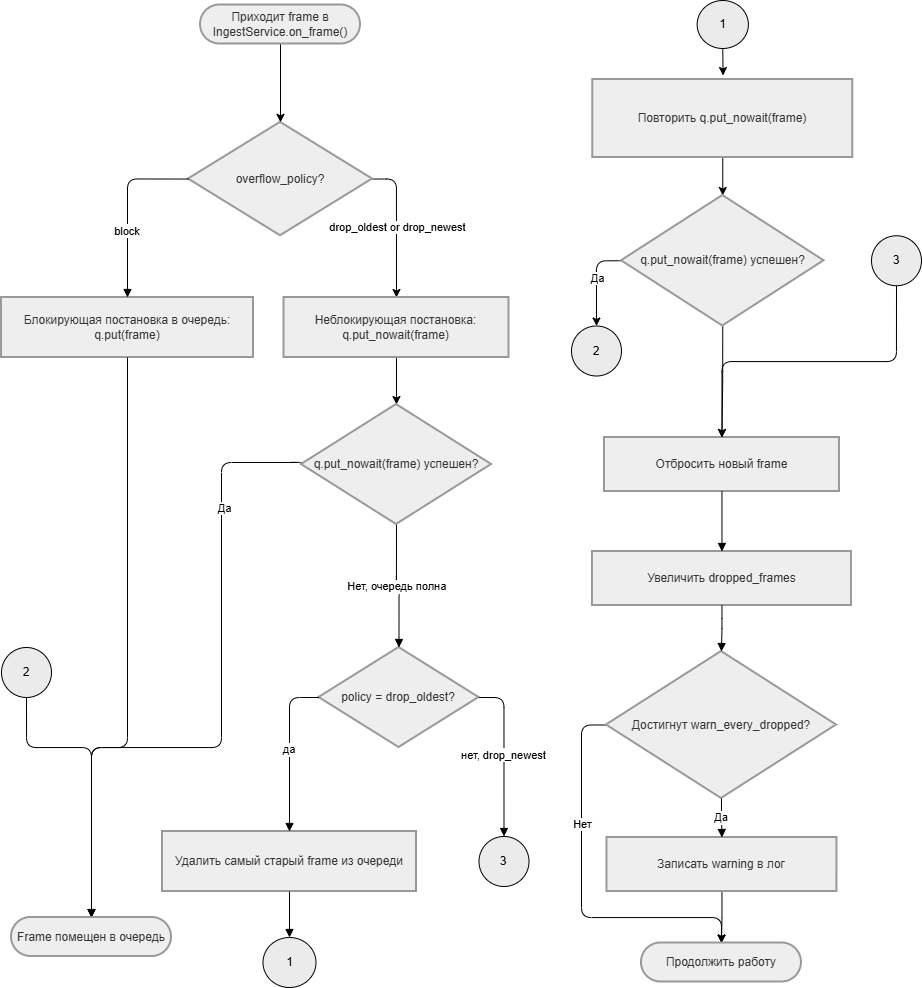

The diagram above was exported from draw.io. Its source (the exported page's mxGraphModel, read from the mxfile embedded in the PNG):
<mxGraphModel dx="2118" dy="1347" grid="1" gridSize="10" guides="1" tooltips="1" connect="1" arrows="1" fold="1" page="1" pageScale="1" pageWidth="827" pageHeight="1169" math="0" shadow="0">
  <root>
    <mxCell id="0" />
    <mxCell id="1" parent="0" />
    <mxCell id="MND6xGV9fyeCFo9uy2Lo-56" edge="1" parent="1" source="3" style="edgeStyle=orthogonalEdgeStyle;rounded=1;orthogonalLoop=1;jettySize=auto;html=1;exitX=1;exitY=0.5;exitDx=0;exitDy=0;entryX=0.5;entryY=0;entryDx=0;entryDy=0;curved=0;" target="6">
      <mxGeometry relative="1" as="geometry" />
    </mxCell>
    <mxCell id="MND6xGV9fyeCFo9uy2Lo-57" connectable="0" parent="MND6xGV9fyeCFo9uy2Lo-56" style="edgeLabel;html=1;align=center;verticalAlign=middle;resizable=0;points=[];" value="drop_oldest or drop_newest" vertex="1">
      <mxGeometry relative="1" x="-0.3544" y="-1" as="geometry">
        <mxPoint x="1" y="26" as="offset" />
      </mxGeometry>
    </mxCell>
    <mxCell id="3" parent="1" style="rhombus;strokeWidth=2;whiteSpace=wrap;fillColor=light-dark(#eeeeee,#1f2020);strokeColor=light-dark(#999999,#cccccc);fontColor=light-dark(#333333,#cccccc);" value="overflow_policy?" vertex="1">
      <mxGeometry height="113.42" width="184" x="257" y="144.83" as="geometry" />
    </mxCell>
    <mxCell id="4" parent="1" style="whiteSpace=wrap;strokeWidth=2;fillColor=light-dark(#eeeeee,#1f2020);strokeColor=light-dark(#999999,#cccccc);fontColor=light-dark(#333333,#cccccc);" value="Блокирующая постановка в очередь: q.put(frame)" vertex="1">
      <mxGeometry height="60" width="252" x="70" y="320" as="geometry" />
    </mxCell>
    <mxCell id="MND6xGV9fyeCFo9uy2Lo-31" edge="1" parent="1" source="6" style="edgeStyle=orthogonalEdgeStyle;rounded=0;orthogonalLoop=1;jettySize=auto;html=1;exitX=0.5;exitY=1;exitDx=0;exitDy=0;entryX=0.5;entryY=0;entryDx=0;entryDy=0;" target="MND6xGV9fyeCFo9uy2Lo-30">
      <mxGeometry relative="1" as="geometry" />
    </mxCell>
    <mxCell id="6" parent="1" style="whiteSpace=wrap;strokeWidth=2;fillColor=light-dark(#eeeeee,#1f2020);strokeColor=light-dark(#999999,#cccccc);fontColor=light-dark(#333333,#cccccc);" value="Неблокирующая постановка: q.put_nowait(frame)" vertex="1">
      <mxGeometry height="60" width="225" x="352.5" y="320" as="geometry" />
    </mxCell>
    <mxCell id="7" parent="1" style="rhombus;strokeWidth=2;whiteSpace=wrap;fillColor=light-dark(#eeeeee,#1f2020);strokeColor=light-dark(#999999,#cccccc);fontColor=light-dark(#333333,#cccccc);" value="policy = drop_oldest?" vertex="1">
      <mxGeometry height="100" width="160" x="387.5" y="670" as="geometry" />
    </mxCell>
    <mxCell id="8" parent="1" style="whiteSpace=wrap;strokeWidth=2;fillColor=light-dark(#eeeeee,#1f2020);strokeColor=light-dark(#999999,#cccccc);fontColor=light-dark(#333333,#cccccc);" value="Отбросить новый frame" vertex="1">
      <mxGeometry height="54" width="235" x="672.96" y="460" as="geometry" />
    </mxCell>
    <mxCell id="9" parent="1" style="whiteSpace=wrap;strokeWidth=2;fillColor=light-dark(#eeeeee,#1f2020);strokeColor=light-dark(#999999,#cccccc);fontColor=light-dark(#333333,#cccccc);" value="Удалить самый старый frame из очереди" vertex="1">
      <mxGeometry height="60" width="254" x="231" y="854" as="geometry" />
    </mxCell>
    <mxCell id="11" parent="1" style="whiteSpace=wrap;strokeWidth=2;fillColor=light-dark(#eeeeee,#1f2020);strokeColor=light-dark(#999999,#cccccc);fontColor=light-dark(#333333,#cccccc);" value="Увеличить dropped_frames" vertex="1">
      <mxGeometry height="54" width="259" x="660.96" y="574" as="geometry" />
    </mxCell>
    <mxCell id="MND6xGV9fyeCFo9uy2Lo-61" edge="1" parent="1" source="12" style="edgeStyle=orthogonalEdgeStyle;rounded=1;orthogonalLoop=1;jettySize=auto;html=1;exitX=0;exitY=0.5;exitDx=0;exitDy=0;curved=0;entryX=0.5;entryY=0;entryDx=0;entryDy=0;" target="MND6xGV9fyeCFo9uy2Lo-72">
      <mxGeometry relative="1" as="geometry">
        <Array as="points">
          <mxPoint x="650" y="748" />
          <mxPoint x="650" y="940" />
          <mxPoint x="790" y="940" />
        </Array>
        <mxPoint x="790" y="990" as="targetPoint" />
      </mxGeometry>
    </mxCell>
    <mxCell id="MND6xGV9fyeCFo9uy2Lo-62" connectable="0" parent="MND6xGV9fyeCFo9uy2Lo-61" style="edgeLabel;html=1;align=center;verticalAlign=middle;resizable=0;points=[];" value="Нет" vertex="1">
      <mxGeometry relative="1" x="-0.3534" as="geometry">
        <mxPoint as="offset" />
      </mxGeometry>
    </mxCell>
    <mxCell id="12" parent="1" style="rhombus;strokeWidth=2;whiteSpace=wrap;fillColor=light-dark(#eeeeee,#1f2020);strokeColor=light-dark(#999999,#cccccc);fontColor=light-dark(#333333,#cccccc);" value="Достигнут warn_every_dropped?" vertex="1">
      <mxGeometry height="147" width="230.04" x="674.94" y="674" as="geometry" />
    </mxCell>
    <mxCell id="MND6xGV9fyeCFo9uy2Lo-60" edge="1" parent="1" source="13" style="edgeStyle=orthogonalEdgeStyle;rounded=0;orthogonalLoop=1;jettySize=auto;html=1;exitX=0.5;exitY=1;exitDx=0;exitDy=0;entryX=0.5;entryY=0;entryDx=0;entryDy=0;" target="MND6xGV9fyeCFo9uy2Lo-72">
      <mxGeometry relative="1" as="geometry">
        <mxPoint x="789.96" y="960" as="targetPoint" />
      </mxGeometry>
    </mxCell>
    <mxCell id="13" parent="1" style="whiteSpace=wrap;strokeWidth=2;fillColor=light-dark(#eeeeee,#1f2020);strokeColor=light-dark(#999999,#cccccc);fontColor=light-dark(#333333,#cccccc);" value="Записать warning в лог" vertex="1">
      <mxGeometry height="54" width="230" x="675.46" y="860" as="geometry" />
    </mxCell>
    <mxCell id="16" edge="1" parent="1" source="3" style="startArrow=none;endArrow=block;exitX=0;exitY=0.5;entryX=0.5;entryY=0;edgeStyle=orthogonalEdgeStyle;exitDx=0;exitDy=0;" target="4" value="block">
      <mxGeometry relative="1" x="0.256" as="geometry">
        <mxPoint as="offset" />
      </mxGeometry>
    </mxCell>
    <mxCell id="17" edge="1" parent="1" source="4" style="startArrow=none;endArrow=block;exitX=0.5;exitY=1;rounded=1;edgeStyle=orthogonalEdgeStyle;curved=0;entryX=0.5;entryY=0;entryDx=0;entryDy=0;" target="MND6xGV9fyeCFo9uy2Lo-69" value="">
      <mxGeometry relative="1" as="geometry">
        <Array as="points">
          <mxPoint x="196" y="770" />
          <mxPoint x="160" y="770" />
        </Array>
        <mxPoint x="240" y="1100" as="targetPoint" />
      </mxGeometry>
    </mxCell>
    <mxCell id="20" edge="1" parent="1" source="MND6xGV9fyeCFo9uy2Lo-30" style="startArrow=none;endArrow=block;exitX=0.5;exitY=1;entryX=0.5;entryY=0;exitDx=0;exitDy=0;edgeStyle=orthogonalEdgeStyle;" target="7" value="Нет, очередь полна">
      <mxGeometry relative="1" as="geometry" />
    </mxCell>
    <mxCell id="21" edge="1" parent="1" source="7" style="startArrow=none;endArrow=block;exitX=1;exitY=0.5;exitDx=0;exitDy=0;edgeStyle=orthogonalEdgeStyle;entryX=0.5;entryY=0;entryDx=0;entryDy=0;" target="MND6xGV9fyeCFo9uy2Lo-49" value="нет, drop_newest">
      <mxGeometry relative="1" as="geometry">
        <mxPoint x="770" y="840" as="targetPoint" />
      </mxGeometry>
    </mxCell>
    <mxCell id="22" edge="1" parent="1" source="7" style="startArrow=none;endArrow=block;exitX=0;exitY=0.5;entryX=0.5;entryY=0;exitDx=0;exitDy=0;edgeStyle=orthogonalEdgeStyle;" target="9" value="да">
      <mxGeometry relative="1" as="geometry" />
    </mxCell>
    <mxCell id="23" edge="1" parent="1" source="9" style="startArrow=none;endArrow=block;exitX=0.5;exitY=1;entryX=0.5;entryY=0;entryDx=0;entryDy=0;edgeStyle=orthogonalEdgeStyle;" target="MND6xGV9fyeCFo9uy2Lo-40" value="">
      <mxGeometry relative="1" as="geometry">
        <mxPoint x="493" y="930" as="targetPoint" />
      </mxGeometry>
    </mxCell>
    <mxCell id="26" edge="1" parent="1" source="8" style="startArrow=none;endArrow=block;exitX=0.5;exitY=0.99;entryX=0.5;entryY=-0.01;edgeStyle=orthogonalEdgeStyle;" target="11" value="">
      <mxGeometry relative="1" as="geometry" />
    </mxCell>
    <mxCell id="27" edge="1" parent="1" source="11" style="startArrow=none;endArrow=block;exitX=0.5;exitY=0.99;entryX=0.5;entryY=0;edgeStyle=orthogonalEdgeStyle;" target="12" value="">
      <mxGeometry relative="1" as="geometry" />
    </mxCell>
    <mxCell id="28" edge="1" parent="1" source="12" style="startArrow=none;endArrow=block;exitX=0.5;exitY=1;entryX=0.5;entryY=-0.01;exitDx=0;exitDy=0;edgeStyle=orthogonalEdgeStyle;" target="13" value="Да">
      <mxGeometry relative="1" x="-0.0649" as="geometry">
        <mxPoint as="offset" />
        <Array as="points">
          <mxPoint x="790" y="840" />
          <mxPoint x="791" y="840" />
        </Array>
      </mxGeometry>
    </mxCell>
    <mxCell id="MND6xGV9fyeCFo9uy2Lo-42" edge="1" parent="1" source="MND6xGV9fyeCFo9uy2Lo-30" style="edgeStyle=orthogonalEdgeStyle;rounded=1;orthogonalLoop=1;jettySize=auto;html=1;exitX=0;exitY=0.5;exitDx=0;exitDy=0;curved=0;entryX=0.5;entryY=0;entryDx=0;entryDy=0;" target="MND6xGV9fyeCFo9uy2Lo-69">
      <mxGeometry relative="1" as="geometry">
        <Array as="points">
          <mxPoint x="290" y="485" />
          <mxPoint x="290" y="770" />
          <mxPoint x="160" y="770" />
        </Array>
        <mxPoint x="290" y="1100" as="targetPoint" />
      </mxGeometry>
    </mxCell>
    <mxCell id="MND6xGV9fyeCFo9uy2Lo-55" connectable="0" parent="MND6xGV9fyeCFo9uy2Lo-42" style="edgeLabel;html=1;align=center;verticalAlign=middle;resizable=0;points=[];" value="Да" vertex="1">
      <mxGeometry relative="1" x="-0.7653" y="-1" as="geometry">
        <mxPoint x="-1" y="46" as="offset" />
      </mxGeometry>
    </mxCell>
    <mxCell id="MND6xGV9fyeCFo9uy2Lo-30" parent="1" style="rhombus;strokeWidth=2;whiteSpace=wrap;fillColor=light-dark(#eeeeee,#1f2020);strokeColor=light-dark(#999999,#cccccc);fontColor=light-dark(#333333,#cccccc);" value="q.put_nowait(frame) успешен?" vertex="1">
      <mxGeometry height="120" width="190" x="370" y="427" as="geometry" />
    </mxCell>
    <mxCell id="MND6xGV9fyeCFo9uy2Lo-36" edge="1" parent="1" source="MND6xGV9fyeCFo9uy2Lo-33" style="edgeStyle=orthogonalEdgeStyle;rounded=0;orthogonalLoop=1;jettySize=auto;html=1;exitX=0.5;exitY=1;exitDx=0;exitDy=0;">
      <mxGeometry relative="1" as="geometry">
        <mxPoint x="791.5833333333335" y="98" as="targetPoint" />
      </mxGeometry>
    </mxCell>
    <mxCell id="MND6xGV9fyeCFo9uy2Lo-33" parent="1" style="ellipse;whiteSpace=wrap;html=1;fillColor=light-dark(#ebebeb, #ededed);" value="1" vertex="1">
      <mxGeometry height="48" width="51.25" x="765.63" y="23" as="geometry" />
    </mxCell>
    <mxCell id="MND6xGV9fyeCFo9uy2Lo-39" edge="1" parent="1" source="MND6xGV9fyeCFo9uy2Lo-35" style="edgeStyle=orthogonalEdgeStyle;rounded=1;orthogonalLoop=1;jettySize=auto;html=1;exitX=0.5;exitY=1;exitDx=0;exitDy=0;entryX=0.5;entryY=0;entryDx=0;entryDy=0;curved=0;" target="MND6xGV9fyeCFo9uy2Lo-38">
      <mxGeometry relative="1" as="geometry" />
    </mxCell>
    <mxCell id="MND6xGV9fyeCFo9uy2Lo-35" parent="1" style="whiteSpace=wrap;strokeWidth=2;fillColor=light-dark(#eeeeee,#1f2020);strokeColor=light-dark(#999999,#cccccc);fontColor=light-dark(#333333,#cccccc);" value="Повторить q.put_nowait(frame)" vertex="1">
      <mxGeometry height="78" width="260" x="661.25" y="102" as="geometry" />
    </mxCell>
    <mxCell id="MND6xGV9fyeCFo9uy2Lo-46" edge="1" parent="1" source="MND6xGV9fyeCFo9uy2Lo-38" style="edgeStyle=orthogonalEdgeStyle;rounded=1;orthogonalLoop=1;jettySize=auto;html=1;exitX=0;exitY=0.5;exitDx=0;exitDy=0;curved=0;entryX=0.5;entryY=0;entryDx=0;entryDy=0;" target="MND6xGV9fyeCFo9uy2Lo-48">
      <mxGeometry relative="1" as="geometry">
        <mxPoint x="661.25" y="368" as="targetPoint" />
      </mxGeometry>
    </mxCell>
    <mxCell id="MND6xGV9fyeCFo9uy2Lo-47" connectable="0" parent="MND6xGV9fyeCFo9uy2Lo-46" style="edgeLabel;html=1;align=center;verticalAlign=middle;resizable=0;points=[];" value="Да" vertex="1">
      <mxGeometry relative="1" x="-0.0624" as="geometry">
        <mxPoint as="offset" />
      </mxGeometry>
    </mxCell>
    <mxCell id="MND6xGV9fyeCFo9uy2Lo-50" edge="1" parent="1" source="MND6xGV9fyeCFo9uy2Lo-38" style="edgeStyle=orthogonalEdgeStyle;rounded=1;orthogonalLoop=1;jettySize=auto;html=1;exitX=0.5;exitY=1;exitDx=0;exitDy=0;entryX=0.5;entryY=0;entryDx=0;entryDy=0;curved=0;" target="8">
      <mxGeometry relative="1" as="geometry" />
    </mxCell>
    <mxCell id="MND6xGV9fyeCFo9uy2Lo-38" parent="1" style="rhombus;strokeWidth=2;whiteSpace=wrap;fillColor=light-dark(#eeeeee,#1f2020);strokeColor=light-dark(#999999,#cccccc);fontColor=light-dark(#333333,#cccccc);" value="q.put_nowait(frame) успешен?" vertex="1">
      <mxGeometry height="130.5" width="202.5" x="690" y="218" as="geometry" />
    </mxCell>
    <mxCell id="MND6xGV9fyeCFo9uy2Lo-40" parent="1" style="ellipse;whiteSpace=wrap;html=1;fillColor=light-dark(#ebebeb, #ededed);" value="1" vertex="1">
      <mxGeometry height="50" width="53" x="331.5" y="960" as="geometry" />
    </mxCell>
    <mxCell id="MND6xGV9fyeCFo9uy2Lo-45" edge="1" parent="1" source="MND6xGV9fyeCFo9uy2Lo-43" style="edgeStyle=orthogonalEdgeStyle;rounded=1;orthogonalLoop=1;jettySize=auto;html=1;exitX=0.5;exitY=1;exitDx=0;exitDy=0;entryX=0.5;entryY=0;entryDx=0;entryDy=0;curved=0;" target="MND6xGV9fyeCFo9uy2Lo-69">
      <mxGeometry relative="1" as="geometry">
        <Array as="points">
          <mxPoint x="95" y="770" />
          <mxPoint x="160" y="770" />
        </Array>
        <mxPoint x="130" y="769.9999999999999" as="sourcePoint" />
        <mxPoint x="238" y="953" as="targetPoint" />
      </mxGeometry>
    </mxCell>
    <mxCell id="MND6xGV9fyeCFo9uy2Lo-43" parent="1" style="ellipse;whiteSpace=wrap;html=1;fillColor=light-dark(#ebebeb, #ededed);" value="2" vertex="1">
      <mxGeometry height="50" width="50" x="70" y="670" as="geometry" />
    </mxCell>
    <mxCell id="MND6xGV9fyeCFo9uy2Lo-48" parent="1" style="ellipse;whiteSpace=wrap;html=1;fillColor=light-dark(#ebebeb, #ededed);" value="2" vertex="1">
      <mxGeometry height="50" width="50" x="640" y="348.5" as="geometry" />
    </mxCell>
    <mxCell id="MND6xGV9fyeCFo9uy2Lo-49" parent="1" style="ellipse;whiteSpace=wrap;html=1;fillColor=light-dark(#ebebeb, #ededed);" value="3" vertex="1">
      <mxGeometry height="50" width="50" x="547.5" y="859" as="geometry" />
    </mxCell>
    <mxCell id="MND6xGV9fyeCFo9uy2Lo-63" edge="1" parent="1" source="MND6xGV9fyeCFo9uy2Lo-51" style="edgeStyle=orthogonalEdgeStyle;rounded=1;orthogonalLoop=1;jettySize=auto;html=1;exitX=0.5;exitY=1;exitDx=0;exitDy=0;entryX=0.5;entryY=0;entryDx=0;entryDy=0;curved=0;" target="8">
      <mxGeometry relative="1" as="geometry" />
    </mxCell>
    <mxCell id="MND6xGV9fyeCFo9uy2Lo-51" parent="1" style="ellipse;whiteSpace=wrap;html=1;fillColor=light-dark(#ebebeb, #ededed);" value="3" vertex="1">
      <mxGeometry height="50" width="50" x="940" y="258.25" as="geometry" />
    </mxCell>
    <mxCell id="MND6xGV9fyeCFo9uy2Lo-67" edge="1" parent="1" source="MND6xGV9fyeCFo9uy2Lo-65" style="edgeStyle=orthogonalEdgeStyle;rounded=0;orthogonalLoop=1;jettySize=auto;html=1;exitX=0.5;exitY=1;exitDx=0;exitDy=0;entryX=0.5;entryY=0;entryDx=0;entryDy=0;" target="3">
      <mxGeometry relative="1" as="geometry" />
    </mxCell>
    <mxCell id="MND6xGV9fyeCFo9uy2Lo-65" parent="1" style="rounded=1;whiteSpace=wrap;arcSize=50;strokeWidth=2;fillColor=light-dark(#eeeeee,#1f2020);strokeColor=light-dark(#999999,#cccccc);fontColor=light-dark(#333333,#cccccc);" value="Приходит frame в IngestService.on_frame()" vertex="1">
      <mxGeometry height="39" width="160" x="269" y="27.5" as="geometry" />
    </mxCell>
    <mxCell id="MND6xGV9fyeCFo9uy2Lo-69" parent="1" style="rounded=1;whiteSpace=wrap;arcSize=50;strokeWidth=2;fillColor=light-dark(#eeeeee,#1f2020);strokeColor=light-dark(#999999,#cccccc);fontColor=light-dark(#333333,#cccccc);" value="Frame помещен в очередь" vertex="1">
      <mxGeometry height="39" width="160" x="80" y="940" as="geometry" />
    </mxCell>
    <mxCell id="MND6xGV9fyeCFo9uy2Lo-72" parent="1" style="rounded=1;whiteSpace=wrap;arcSize=50;strokeWidth=2;fillColor=light-dark(#eeeeee,#1f2020);strokeColor=light-dark(#999999,#cccccc);fontColor=light-dark(#333333,#cccccc);" value="Продолжить работу" vertex="1">
      <mxGeometry height="39" width="160" x="709.96" y="965.5" as="geometry" />
    </mxCell>
  </root>
</mxGraphModel>